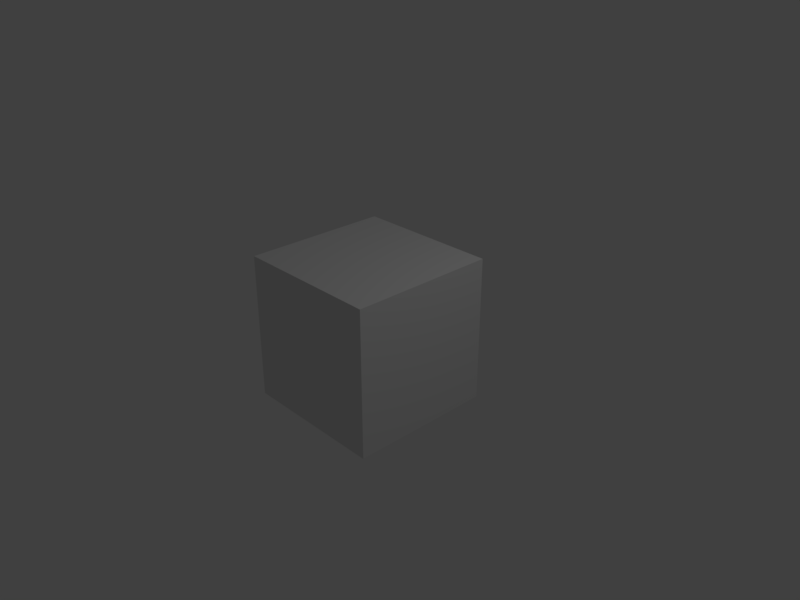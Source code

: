 # Source: text_shift_diagonal_effect.blend  (saved by Blender 2.79.0; exported with 4.5.12 LTS)
import bpy
from mathutils import Matrix  # noqa: F401  (used for matrix-valued properties, if any)

bpy.ops.wm.read_factory_settings(use_empty=True)
scene = bpy.context.scene
scene.name = 'Scene'

# ---- collections
col_collection_1 = bpy.data.collections.new('Collection 1'); scene.collection.children.link(col_collection_1)

# ---- materials (node trees are filled in below, after node groups)
mat_material = bpy.data.materials.new('Material')
mat_material.alpha_threshold = 0.0
mat_material.use_transparent_shadow = False
mat_material.roughness = 0.5
mat_material.line_color = (0.0, 0.0, 0.0, 1.0)

# ---- material node trees

# ---- world
world_world = bpy.data.worlds.new('World'); scene.world = world_world
world_world.color = (0.05088, 0.05088, 0.05088)
world_world.use_sun_shadow = False
world_world.sun_shadow_jitter_overblur = 0.0
world_world.cycles.sampling_method = 'MANUAL'

# ---- cameras
cam_camera = bpy.data.cameras.new('Camera')
cam_camera.clip_end = 100.0
cam_camera.lens = 35.0
cam_camera.sensor_width = 32.0
cam_camera.sensor_height = 18.0
cam_camera.ortho_scale = 7.314
cam_camera.dof.focus_distance = 0.0
cam_camera.dof.aperture_fstop = 128.0

# ---- lights
light_lamp = bpy.data.lights.new('Lamp', 'POINT')
light_lamp.transmission_factor = 0.0
light_lamp.cutoff_distance = 30.0
light_lamp.energy = 100.0
light_lamp.shadow_buffer_clip_start = 1.001
light_lamp.shadow_soft_size = 0.1
light_lamp.shadow_maximum_resolution = 0.006
light_lamp.use_absolute_resolution = True

# ---- meshes
me_cube = bpy.data.meshes.new('Cube')
me_cube.from_pydata([(1.0, 1.0, -1.0), (1.0, -1.0, -1.0), (-1.0, -1.0, -1.0), (-1.0, 1.0, -1.0), (1.0, 1.0, 1.0), (1.0, -1.0, 1.0), (-1.0, -1.0, 1.0), (-1.0, 1.0, 1.0)], [], [(0, 1, 2, 3), (4, 7, 6, 5), (0, 4, 5, 1), (1, 5, 6, 2), (2, 6, 7, 3), (4, 0, 3, 7)])
me_cube.materials.append(mat_material)
me_cube.use_remesh_preserve_volume = False
me_cube.use_remesh_preserve_attributes = False
me_cube.use_mirror_vertex_groups = False
me_cube.update()

# ---- objects
ob_cube = bpy.data.objects.new('Cube', me_cube)
ob_lamp = bpy.data.objects.new('Lamp', light_lamp)
ob_camera = bpy.data.objects.new('Camera', cam_camera)

# ---- transforms, parenting, visibility, modifiers, constraints
ob_cube.location = (0.0, 0.0, 0.0)
ob_cube.lock_rotations_4d = False
ob_cube.empty_display_type = 'ARROWS'
ob_cube.lineart.crease_threshold = 0.0
ob_lamp.location = (4.076, 1.005, 5.904)
ob_lamp.rotation_euler = (0.6503, 0.05522, 1.866)
ob_lamp.lock_rotations_4d = False
ob_lamp.empty_display_type = 'ARROWS'
ob_lamp.color = (0.0, 0.0, 0.0, 0.0)
ob_lamp.lineart.crease_threshold = 0.0
ob_camera.location = (7.481, -6.508, 5.344)
ob_camera.rotation_euler = (1.109, 0.0, 0.8149)
ob_camera.lock_rotations_4d = False
ob_camera.empty_display_type = 'ARROWS'
ob_camera.color = (0.0, 0.0, 0.0, 0.0)
ob_camera.display_type = 'WIRE'
ob_camera.lineart.crease_threshold = 0.0

# ---- collection membership
col_collection_1.objects.link(ob_cube)
col_collection_1.objects.link(ob_lamp)
col_collection_1.objects.link(ob_camera)

# ---- scene / render settings (as saved in the file)
scene.camera = ob_camera
scene.frame_start = 1; scene.frame_end = 120; scene.frame_set(60)
scene.render.engine = 'BLENDER_EEVEE_NEXT'
scene.render.image_settings.file_format = 'FFMPEG'
scene.render.image_settings.color_mode = 'RGB'
scene.render.resolution_x = 1280
scene.render.resolution_y = 960
scene.render.resolution_percentage = 50
scene.render.fps = 30
scene.render.dither_intensity = 0.0
scene.cycles.use_denoising = False
scene.cycles.samples = 128
scene.cycles.sampling_pattern = 'TABULATED_SOBOL'
scene.cycles.use_adaptive_sampling = False
scene.cycles.use_light_tree = False
scene.cycles.blur_glossy = 0.0
scene.cycles.sample_clamp_indirect = 0.0
scene.view_settings.view_transform = 'Standard'
bpy.context.view_layer.update()

